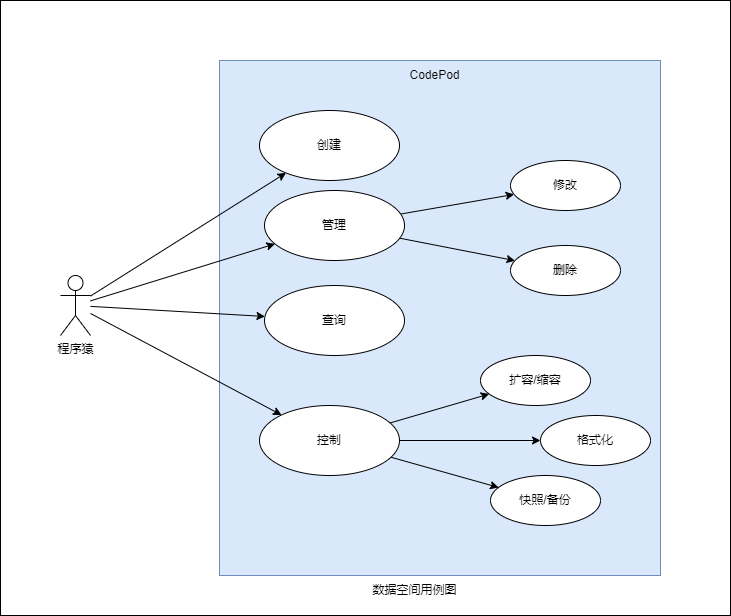

The diagram above was exported from draw.io. Its source (the exported page's mxGraphModel, read from the mxfile embedded in the PNG):
<mxGraphModel dx="1086" dy="689" grid="1" gridSize="10" guides="1" tooltips="1" connect="1" arrows="1" fold="1" page="1" pageScale="1" pageWidth="827" pageHeight="1169" math="0" shadow="0">
  <root>
    <mxCell id="0" />
    <mxCell id="1" parent="0" />
    <mxCell id="HaBi43zlBiYFBgi5WAfJ-1" value="" style="rounded=0;whiteSpace=wrap;html=1;" vertex="1" parent="1">
      <mxGeometry x="50" y="75" width="730" height="615" as="geometry" />
    </mxCell>
    <mxCell id="kros4B0Hquekl_XNb1qP-1" value="" style="rounded=0;whiteSpace=wrap;html=1;fillColor=#dae8fc;strokeColor=#6c8ebf;" parent="1" vertex="1">
      <mxGeometry x="269" y="135" width="441" height="515" as="geometry" />
    </mxCell>
    <mxCell id="kros4B0Hquekl_XNb1qP-2" style="edgeStyle=none;html=1;" parent="1" source="kros4B0Hquekl_XNb1qP-4" target="kros4B0Hquekl_XNb1qP-11" edge="1">
      <mxGeometry relative="1" as="geometry" />
    </mxCell>
    <mxCell id="kros4B0Hquekl_XNb1qP-3" style="edgeStyle=none;html=1;" parent="1" source="kros4B0Hquekl_XNb1qP-4" target="kros4B0Hquekl_XNb1qP-12" edge="1">
      <mxGeometry relative="1" as="geometry" />
    </mxCell>
    <mxCell id="kros4B0Hquekl_XNb1qP-4" value="程序猿" style="shape=umlActor;verticalLabelPosition=bottom;verticalAlign=top;html=1;" parent="1" vertex="1">
      <mxGeometry x="110" y="350" width="30" height="60" as="geometry" />
    </mxCell>
    <mxCell id="kros4B0Hquekl_XNb1qP-5" value="创建" style="ellipse;whiteSpace=wrap;html=1;" parent="1" vertex="1">
      <mxGeometry x="309" y="185" width="140" height="70" as="geometry" />
    </mxCell>
    <mxCell id="kros4B0Hquekl_XNb1qP-6" value="CodePod" style="text;html=1;align=center;verticalAlign=middle;resizable=0;points=[];autosize=1;strokeColor=none;fillColor=none;" parent="1" vertex="1">
      <mxGeometry x="449" y="135" width="70" height="30" as="geometry" />
    </mxCell>
    <mxCell id="kros4B0Hquekl_XNb1qP-7" value="查询" style="ellipse;whiteSpace=wrap;html=1;" parent="1" vertex="1">
      <mxGeometry x="314" y="360" width="140" height="70" as="geometry" />
    </mxCell>
    <mxCell id="kros4B0Hquekl_XNb1qP-8" style="edgeStyle=none;html=1;" parent="1" source="kros4B0Hquekl_XNb1qP-4" target="kros4B0Hquekl_XNb1qP-5" edge="1">
      <mxGeometry relative="1" as="geometry" />
    </mxCell>
    <mxCell id="kros4B0Hquekl_XNb1qP-9" style="edgeStyle=none;html=1;" parent="1" source="kros4B0Hquekl_XNb1qP-4" target="kros4B0Hquekl_XNb1qP-7" edge="1">
      <mxGeometry relative="1" as="geometry" />
    </mxCell>
    <mxCell id="kros4B0Hquekl_XNb1qP-10" value="数据空间用例图" style="text;html=1;align=center;verticalAlign=middle;resizable=0;points=[];autosize=1;strokeColor=none;fillColor=none;" parent="1" vertex="1">
      <mxGeometry x="409" y="650" width="110" height="30" as="geometry" />
    </mxCell>
    <mxCell id="dp_-oXLjie-xofkenE0L-5" style="edgeStyle=none;html=1;fontSize=9;" parent="1" source="kros4B0Hquekl_XNb1qP-11" target="dp_-oXLjie-xofkenE0L-1" edge="1">
      <mxGeometry relative="1" as="geometry" />
    </mxCell>
    <mxCell id="dp_-oXLjie-xofkenE0L-6" style="edgeStyle=none;html=1;fontSize=9;" parent="1" source="kros4B0Hquekl_XNb1qP-11" target="dp_-oXLjie-xofkenE0L-3" edge="1">
      <mxGeometry relative="1" as="geometry" />
    </mxCell>
    <mxCell id="dp_-oXLjie-xofkenE0L-7" style="edgeStyle=none;html=1;fontSize=9;" parent="1" source="kros4B0Hquekl_XNb1qP-11" target="dp_-oXLjie-xofkenE0L-4" edge="1">
      <mxGeometry relative="1" as="geometry" />
    </mxCell>
    <mxCell id="kros4B0Hquekl_XNb1qP-11" value="控制" style="ellipse;whiteSpace=wrap;html=1;" parent="1" vertex="1">
      <mxGeometry x="309" y="480" width="140" height="70" as="geometry" />
    </mxCell>
    <mxCell id="dp_-oXLjie-xofkenE0L-12" style="edgeStyle=none;html=1;fontSize=9;" parent="1" source="kros4B0Hquekl_XNb1qP-12" target="dp_-oXLjie-xofkenE0L-9" edge="1">
      <mxGeometry relative="1" as="geometry" />
    </mxCell>
    <mxCell id="dp_-oXLjie-xofkenE0L-13" style="edgeStyle=none;html=1;fontSize=9;" parent="1" source="kros4B0Hquekl_XNb1qP-12" target="dp_-oXLjie-xofkenE0L-11" edge="1">
      <mxGeometry relative="1" as="geometry" />
    </mxCell>
    <mxCell id="kros4B0Hquekl_XNb1qP-12" value="管理" style="ellipse;whiteSpace=wrap;html=1;" parent="1" vertex="1">
      <mxGeometry x="314" y="265" width="140" height="70" as="geometry" />
    </mxCell>
    <mxCell id="dp_-oXLjie-xofkenE0L-1" value="扩容/缩容" style="ellipse;whiteSpace=wrap;html=1;" parent="1" vertex="1">
      <mxGeometry x="530" y="430" width="110" height="50" as="geometry" />
    </mxCell>
    <mxCell id="dp_-oXLjie-xofkenE0L-3" value="格式化" style="ellipse;whiteSpace=wrap;html=1;" parent="1" vertex="1">
      <mxGeometry x="590" y="490" width="110" height="50" as="geometry" />
    </mxCell>
    <mxCell id="dp_-oXLjie-xofkenE0L-4" value="快照/备份" style="ellipse;whiteSpace=wrap;html=1;" parent="1" vertex="1">
      <mxGeometry x="540" y="550" width="110" height="50" as="geometry" />
    </mxCell>
    <mxCell id="dp_-oXLjie-xofkenE0L-9" value="修改" style="ellipse;whiteSpace=wrap;html=1;" parent="1" vertex="1">
      <mxGeometry x="560" y="235" width="110" height="50" as="geometry" />
    </mxCell>
    <mxCell id="dp_-oXLjie-xofkenE0L-11" value="删除" style="ellipse;whiteSpace=wrap;html=1;" parent="1" vertex="1">
      <mxGeometry x="560" y="320" width="110" height="50" as="geometry" />
    </mxCell>
  </root>
</mxGraphModel>